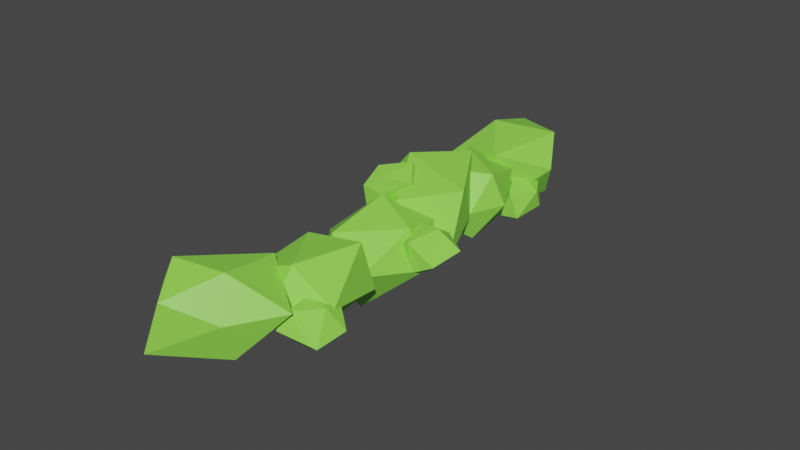 # Source: pum.blend  (saved by Blender 3.3.6; exported with 4.5.12 LTS)
import bpy
from mathutils import Matrix  # noqa: F401  (used for matrix-valued properties, if any)

bpy.ops.wm.read_factory_settings(use_empty=True)
scene = bpy.context.scene
scene.name = 'Scene'

# ---- collections
col_collection = bpy.data.collections.new('Collection'); scene.collection.children.link(col_collection)

# ---- materials (node trees are filled in below, after node groups)
mat_material_011 = bpy.data.materials.new('Material.011')
mat_material_011.use_transparent_shadow = False
mat_material_011.diffuse_color = (0.28, 0.8, 0.07847, 1.0)
mat_material_011.roughness = 0.5

# ---- material node trees
mat_material_011.use_nodes = True; mat_material_011.node_tree.nodes.clear()
_N = mat_material_011.node_tree.nodes; _L = mat_material_011.node_tree.links
n0 = _N.new('ShaderNodeBsdfPrincipled'); n0.name = 'Principled BSDF'; n0.location = (10, 300)
n0.distribution = 'GGX'
n0.subsurface_method = 'RANDOM_WALK_SKIN'
n0.inputs[0].default_value = (0.28, 0.8, 0.07847, 1.0)
n0.inputs[3].default_value = 1.45
n0.inputs[27].default_value = (0.0, 0.0, 0.0, 1.0)
n0.inputs[28].default_value = 1.0
n1 = _N.new('ShaderNodeOutputMaterial'); n1.name = 'Material Output'; n1.location = (300, 300)
n2 = _N.new('ShaderNodeNormalMap'); n2.name = 'Normal Map'; n2.location = (-300, -300)
n2.label = 'Normal/Map'
n2.inputs[0].default_value = 0.0
_L.new(n0.outputs[0], n1.inputs[0])
_L.new(n2.outputs[0], n0.inputs[5])
n1.is_active_output = True

# ---- world
world_world = bpy.data.worlds.new('World'); scene.world = world_world
world_world.use_nodes = True; world_world.node_tree.nodes.clear()
_N = world_world.node_tree.nodes; _L = world_world.node_tree.links
n0 = _N.new('ShaderNodeOutputWorld'); n0.name = 'World Output'; n0.location = (300, 300)
n1 = _N.new('ShaderNodeBackground'); n1.name = 'Background'; n1.location = (10, 300)
n1.inputs[0].default_value = (0.05088, 0.05088, 0.05088, 1.0)
_L.new(n1.outputs[0], n0.inputs[0])
n0.is_active_output = True
world_world.color = (0.05088, 0.05088, 0.05088)
world_world.use_sun_shadow = False
world_world.sun_shadow_jitter_overblur = 0.0

# ---- meshes
me_icosphere_023 = bpy.data.meshes.new('Icosphere.023')
me_icosphere_023.from_pydata([(0.0, 0.0, -1.0), (0.6767, -0.4539, -0.4484), (-0.2916, -0.5802, -0.4666), (-0.8944, 0.0, -0.4472), (-0.2764, 0.8506, -0.4472), (0.7236, 0.5257, -0.4472), (0.2025, -0.767, 0.4788), (-0.7236, -0.5257, 0.4472), (-0.7236, 0.5257, 0.4472), (0.377, 0.5777, 0.3831), (0.708, -0.02827, 0.335), (0.08633, -0.1942, 0.7088), (-0.6811, 0.4165, -0.9323), (0.46, -0.4162, -0.5707), (0.3343, 0.7847, -0.2755), (0.1833, 1.312, -1.158), (0.0126, 0.6523, -1.568), (0.1442, -0.1915, -1.491), (1.506, 0.5546, -0.7448), (1.44, 1.302, -1.016), (0.7723, 1.297, -1.873), (1.193, 0.3563, -2.125), (1.491, -0.06873, -1.217), (1.437, 1.106, -1.458), (0.669, 0.2757, -1.199), (1.28, 0.3372, -0.9656), (1.181, -0.2215, -1.132), (0.681, -0.3236, -0.9016), (0.5495, 0.02362, -0.7312), (0.7641, 0.5334, -0.7344), (1.415, -0.2371, -0.6894), (1.061, -0.3586, -0.6208), (0.6603, -0.5125, -0.4193), (0.7587, 0.04619, -0.2525), (1.305, 0.0987, -0.5047), (1.007, -0.4745, -0.2961), (-0.818, -0.01545, -0.2454), (-0.552, -0.6252, -0.3244), (-0.1648, -0.1799, -0.225), (-0.4813, 0.2729, -0.4161), (-0.8651, 0.1458, -0.5248), (-1.091, -0.3538, -0.476), (-0.1414, -0.3675, -0.6805), (-0.1047, 0.02131, -0.7591), (-0.5083, 0.3968, -0.9085), (-0.9844, -0.2706, -0.9414), (-0.508, -0.5044, -0.8067), (-0.3524, 0.09498, -1.056)], [], [(0, 1, 2), (1, 0, 5), (0, 2, 3), (0, 3, 4), (0, 4, 5), (1, 5, 10), (2, 1, 6), (3, 2, 7), (4, 3, 8), (5, 4, 9), (1, 10, 6), (2, 6, 7), (3, 7, 8), (4, 8, 9), (5, 9, 10), (6, 10, 11), (7, 6, 11), (8, 7, 11), (9, 8, 11), (10, 9, 11), (12, 13, 14), (13, 12, 17), (12, 14, 15), (12, 15, 16), (12, 16, 17), (13, 17, 22), (14, 13, 18), (15, 14, 19), (16, 15, 20), (17, 16, 21), (13, 22, 18), (14, 18, 19), (15, 19, 20), (16, 20, 21), (17, 21, 22), (18, 22, 23), (19, 18, 23), (20, 19, 23), (21, 20, 23), (22, 21, 23), (24, 25, 26), (25, 24, 29), (24, 26, 27), (24, 27, 28), (24, 28, 29), (25, 29, 34), (26, 25, 30), (27, 26, 31), (28, 27, 32), (29, 28, 33), (25, 34, 30), (26, 30, 31), (27, 31, 32), (28, 32, 33), (29, 33, 34), (30, 34, 35), (31, 30, 35), (32, 31, 35), (33, 32, 35), (34, 33, 35), (36, 37, 38), (37, 36, 41), (36, 38, 39), (36, 39, 40), (36, 40, 41), (37, 41, 46), (38, 37, 42), (39, 38, 43), (40, 39, 44), (41, 40, 45), (37, 46, 42), (38, 42, 43), (39, 43, 44), (40, 44, 45), (41, 45, 46), (42, 46, 47), (43, 42, 47), (44, 43, 47), (45, 44, 47), (46, 45, 47)])
me_icosphere_023.polygons.foreach_set('use_smooth', [True] * 80)
_k = set([(0, 1), (0, 2), (0, 3), (0, 4), (0, 5), (1, 2), (1, 5), (1, 6), (1, 10), (2, 3), (2, 6), (2, 7), (3, 4), (3, 7), (3, 8), (4, 5), (4, 8), (4, 9), (5, 9), (5, 10), (6, 7), (6, 10), (6, 11), (7, 8), (7, 11), (8, 9), (8, 11), (9, 10), (9, 11), (10, 11), (12, 13), (12, 14), (12, 15), (12, 16), (12, 17), (13, 14), (13, 17), (13, 18), (13, 22), (14, 15), (14, 18), (14, 19), (15, 16), (15, 19), (15, 20), (16, 17), (16, 20), (16, 21), (17, 21), (17, 22), (18, 19), (18, 22), (18, 23), (19, 20), (19, 23), (20, 21), (20, 23), (21, 22), (21, 23), (22, 23), (24, 25), (24, 26), (24, 27), (24, 28), (24, 29), (25, 26), (25, 29), (25, 30), (25, 34), (26, 27), (26, 30), (26, 31), (27, 28), (27, 31), (27, 32), (28, 29), (28, 32), (28, 33), (29, 33), (29, 34), (30, 31), (30, 34), (30, 35), (31, 32), (31, 35), (32, 33), (32, 35), (33, 34), (33, 35), (34, 35), (36, 37), (36, 38), (36, 39), (36, 40), (36, 41), (37, 38), (37, 41), (37, 42), (37, 46), (38, 39), (38, 42), (38, 43), (39, 40), (39, 43), (39, 44), (40, 41), (40, 44), (40, 45), (41, 45), (41, 46), (42, 43), (42, 46), (42, 47), (43, 44), (43, 47), (44, 45), (44, 47), (45, 46), (45, 47), (46, 47)])
me_icosphere_023.attributes.new('sharp_edge', 'BOOLEAN', 'EDGE').data.foreach_set('value', [ (min(e.vertices), max(e.vertices)) in _k for e in me_icosphere_023.edges])
_uv = me_icosphere_023.uv_layers.new(name='UVMap')
_uv.uv.foreach_set('vector', [0.1818, 0.0, 0.2727, 0.1575, 0.09091, 0.1575, 0.2727, 0.1575, 0.3636, 0.0, 0.4545, 0.1575, 0.9091, 0.0, 1.0, 0.1575, 0.8182, 0.1575, 0.7273, 0.0, 0.8182, 0.1575, 0.6364, 0.1575, 0.5455, 0.0, 0.6364, 0.1575, 0.4545, 0.1575, 0.2727, 0.1575, 0.4545, 0.1575, 0.3636, 0.3149, 0.09091, 0.1575, 0.2727, 0.1575, 0.1818, 0.3149, 0.8182, 0.1575, 1.0, 0.1575, 0.9091, 0.3149, 0.6364, 0.1575, 0.8182, 0.1575, 0.7273, 0.3149, 0.4545, 0.1575, 0.6364, 0.1575, 0.5455, 0.3149, 0.2727, 0.1575, 0.3636, 0.3149, 0.1818, 0.3149, 0.09091, 0.1575, 0.1818, 0.3149, 0.0, 0.3149, 0.8182, 0.1575, 0.9091, 0.3149, 0.7273, 0.3149, 0.6364, 0.1575, 0.7273, 0.3149, 0.5455, 0.3149, 0.4545, 0.1575, 0.5455, 0.3149, 0.3636, 0.3149, 0.1818, 0.3149, 0.3636, 0.3149, 0.2727, 0.4724, 0.0, 0.3149, 0.1818, 0.3149, 0.09091, 0.4724, 0.7273, 0.3149, 0.9091, 0.3149, 0.8182, 0.4724, 0.5455, 0.3149, 0.7273, 0.3149, 0.6364, 0.4724, 0.3636, 0.3149, 0.5455, 0.3149, 0.4545, 0.4724, 0.1818, 0.0, 0.2727, 0.1575, 0.09091, 0.1575, 0.2727, 0.1575, 0.3636, 0.0, 0.4545, 0.1575, 0.9091, 0.0, 1.0, 0.1575, 0.8182, 0.1575, 0.7273, 0.0, 0.8182, 0.1575, 0.6364, 0.1575, 0.5455, 0.0, 0.6364, 0.1575, 0.4545, 0.1575, 0.2727, 0.1575, 0.4545, 0.1575, 0.3636, 0.3149, 0.09091, 0.1575, 0.2727, 0.1575, 0.1818, 0.3149, 0.8182, 0.1575, 1.0, 0.1575, 0.9091, 0.3149, 0.6364, 0.1575, 0.8182, 0.1575, 0.7273, 0.3149, 0.4545, 0.1575, 0.6364, 0.1575, 0.5455, 0.3149, 0.2727, 0.1575, 0.3636, 0.3149, 0.1818, 0.3149, 0.09091, 0.1575, 0.1818, 0.3149, 0.0, 0.3149, 0.8182, 0.1575, 0.9091, 0.3149, 0.7273, 0.3149, 0.6364, 0.1575, 0.7273, 0.3149, 0.5455, 0.3149, 0.4545, 0.1575, 0.5455, 0.3149, 0.3636, 0.3149, 0.1818, 0.3149, 0.3636, 0.3149, 0.2727, 0.4724, 0.0, 0.3149, 0.1818, 0.3149, 0.09091, 0.4724, 0.7273, 0.3149, 0.9091, 0.3149, 0.8182, 0.4724, 0.5455, 0.3149, 0.7273, 0.3149, 0.6364, 0.4724, 0.3636, 0.3149, 0.5455, 0.3149, 0.4545, 0.4724, 0.1818, 0.0, 0.2727, 0.1575, 0.09091, 0.1575, 0.2727, 0.1575, 0.3636, 0.0, 0.4545, 0.1575, 0.9091, 0.0, 1.0, 0.1575, 0.8182, 0.1575, 0.7273, 0.0, 0.8182, 0.1575, 0.6364, 0.1575, 0.5455, 0.0, 0.6364, 0.1575, 0.4545, 0.1575, 0.2727, 0.1575, 0.4545, 0.1575, 0.3636, 0.3149, 0.09091, 0.1575, 0.2727, 0.1575, 0.1818, 0.3149, 0.8182, 0.1575, 1.0, 0.1575, 0.9091, 0.3149, 0.6364, 0.1575, 0.8182, 0.1575, 0.7273, 0.3149, 0.4545, 0.1575, 0.6364, 0.1575, 0.5455, 0.3149, 0.2727, 0.1575, 0.3636, 0.3149, 0.1818, 0.3149, 0.09091, 0.1575, 0.1818, 0.3149, 0.0, 0.3149, 0.8182, 0.1575, 0.9091, 0.3149, 0.7273, 0.3149, 0.6364, 0.1575, 0.7273, 0.3149, 0.5455, 0.3149, 0.4545, 0.1575, 0.5455, 0.3149, 0.3636, 0.3149, 0.1818, 0.3149, 0.3636, 0.3149, 0.2727, 0.4724, 0.0, 0.3149, 0.1818, 0.3149, 0.09091, 0.4724, 0.7273, 0.3149, 0.9091, 0.3149, 0.8182, 0.4724, 0.5455, 0.3149, 0.7273, 0.3149, 0.6364, 0.4724, 0.3636, 0.3149, 0.5455, 0.3149, 0.4545, 0.4724, 0.1818, 0.0, 0.2727, 0.1575, 0.09091, 0.1575, 0.2727, 0.1575, 0.3636, 0.0, 0.4545, 0.1575, 0.9091, 0.0, 1.0, 0.1575, 0.8182, 0.1575, 0.7273, 0.0, 0.8182, 0.1575, 0.6364, 0.1575, 0.5455, 0.0, 0.6364, 0.1575, 0.4545, 0.1575, 0.2727, 0.1575, 0.4545, 0.1575, 0.3636, 0.3149, 0.09091, 0.1575, 0.2727, 0.1575, 0.1818, 0.3149, 0.8182, 0.1575, 1.0, 0.1575, 0.9091, 0.3149, 0.6364, 0.1575, 0.8182, 0.1575, 0.7273, 0.3149, 0.4545, 0.1575, 0.6364, 0.1575, 0.5455, 0.3149, 0.2727, 0.1575, 0.3636, 0.3149, 0.1818, 0.3149, 0.09091, 0.1575, 0.1818, 0.3149, 0.0, 0.3149, 0.8182, 0.1575, 0.9091, 0.3149, 0.7273, 0.3149, 0.6364, 0.1575, 0.7273, 0.3149, 0.5455, 0.3149, 0.4545, 0.1575, 0.5455, 0.3149, 0.3636, 0.3149, 0.1818, 0.3149, 0.3636, 0.3149, 0.2727, 0.4724, 0.0, 0.3149, 0.1818, 0.3149, 0.09091, 0.4724, 0.7273, 0.3149, 0.9091, 0.3149, 0.8182, 0.4724, 0.5455, 0.3149, 0.7273, 0.3149, 0.6364, 0.4724, 0.3636, 0.3149, 0.5455, 0.3149, 0.4545, 0.4724])
me_icosphere_023.materials.append(mat_material_011)
me_icosphere_023.update()
me_icosphere_023.normals_split_custom_set([tuple(v) for v in zip(*[iter([0.1047, -0.7011, -0.7053, 0.1047, -0.7011, -0.7053, 0.1047, -0.7011, -0.7053, 0.6199, -0.02875, -0.7841, 0.6199, -0.02875, -0.7841, 0.6199, -0.02875, -0.7841, -0.4669, -0.4598, -0.7554, -0.4669, -0.4598, -0.7554, -0.4669, -0.4598, -0.7554, -0.4911, 0.3568, -0.7947, -0.4911, 0.3568, -0.7947, -0.4911, 0.3568, -0.7947, 0.1876, 0.5774, -0.7947, 0.1876, 0.5774, -0.7947, 0.1876, 0.5774, -0.7947, 0.9988, -0.04781, -0.01396, 0.9988, -0.04781, -0.01396, 0.9988, -0.04781, -0.01396, 0.1298, -0.9577, -0.257, 0.1298, -0.9577, -0.257, 0.1298, -0.9577, -0.257, -0.6711, -0.688, -0.2762, -0.6711, -0.688, -0.2762, -0.6711, -0.688, -0.2762, -0.7946, 0.5774, -0.1876, -0.7946, 0.5774, -0.1876, -0.7946, 0.5774, -0.1876, 0.3083, 0.9488, 0.06925, 0.3083, 0.9488, 0.06925, 0.3083, 0.9488, 0.06925, 0.8215, -0.5142, 0.2465, 0.8215, -0.5142, 0.2465, 0.8215, -0.5142, 0.2465, -0.2497, -0.9664, -0.06041, -0.2497, -0.9664, -0.06041, -0.2497, -0.9664, -0.06041, -0.9822, 0.0, 0.1876, -0.9822, 0.0, 0.1876, -0.9822, 0.0, 0.1876, -0.02538, 0.9436, 0.3301, -0.02538, 0.9436, 0.3301, -0.02538, 0.9436, 0.3301, 0.8409, 0.4336, 0.3239, 0.8409, 0.4336, 0.3239, 0.8409, 0.4336, 0.3239, 0.5447, -0.215, 0.8106, 0.5447, -0.215, 0.8106, 0.5447, -0.215, 0.8106, -0.1333, -0.3924, 0.9101, -0.1333, -0.3924, 0.9101, -0.1333, -0.3924, 0.9101, -0.3073, 0.0, 0.9516, -0.3073, 0.0, 0.9516, -0.3073, 0.0, 0.9516, 0.03607, 0.3769, 0.9256, 0.03607, 0.3769, 0.9256, 0.03607, 0.3769, 0.9256, 0.4689, 0.1876, 0.8631, 0.4689, 0.1876, 0.8631, 0.4689, 0.1876, 0.8631, -0.4574, -0.2572, 0.8512, -0.4574, -0.2572, 0.8512, -0.4574, -0.2572, 0.8512, -0.5906, -0.8069, 0.005607, -0.5906, -0.8069, 0.005607, -0.5906, -0.8069, 0.005607, -0.5603, 0.6654, 0.4932, -0.5603, 0.6654, 0.4932, -0.5603, 0.6654, 0.4932, -0.6689, 0.5095, -0.5413, -0.6689, 0.5095, -0.5413, -0.6689, 0.5095, -0.5413, -0.6342, -0.1677, -0.7548, -0.6342, -0.1677, -0.7548, -0.6342, -0.1677, -0.7548, 0.1435, -0.9489, -0.2811, 0.1435, -0.9489, -0.2811, 0.1435, -0.9489, -0.2811, 0.3321, -0.1923, 0.9235, 0.3321, -0.1923, 0.9235, 0.3321, -0.1923, 0.9235, -0.05236, 0.8535, 0.5185, -0.05236, 0.8535, 0.5185, -0.05236, 0.8535, 0.5185, -0.6573, 0.5131, -0.552, -0.6573, 0.5131, -0.552, -0.6573, 0.5131, -0.552, -0.4531, -0.1507, -0.8786, -0.4531, -0.1507, -0.8786, -0.4531, -0.1507, -0.8786, 0.5744, -0.5033, 0.6456, 0.5744, -0.5033, 0.6456, 0.5744, -0.5033, 0.6456, 0.4065, 0.343, 0.8468, 0.4065, 0.343, 0.8468, 0.4065, 0.343, 0.8468, 0.008748, 0.9999, -0.01285, 0.008748, 0.9999, -0.01285, 0.008748, 0.9999, -0.01285, -0.4145, 0.05871, -0.9082, -0.4145, 0.05871, -0.9082, -0.4145, 0.05871, -0.9082, 0.1732, -0.8689, -0.4637, 0.1732, -0.8689, -0.4637, 0.1732, -0.8689, -0.4637, 0.9969, 0.03125, -0.07276, 0.9969, 0.03125, -0.07276, 0.9969, 0.03125, -0.07276, 0.9965, 0.074, -0.03968, 0.9965, 0.074, -0.03968, 0.9965, 0.074, -0.03968, 0.4592, 0.8108, -0.3629, 0.4592, 0.8108, -0.3629, 0.4592, 0.8108, -0.3629, 0.5627, 0.4396, -0.7001, 0.5627, 0.4396, -0.7001, 0.5627, 0.4396, -0.7001, 0.9466, -0.02208, -0.3215, 0.9466, -0.02208, -0.3215, 0.9466, -0.02208, -0.3215, 0.3293, 0.2163, -0.9191, 0.3293, 0.2163, -0.9191, 0.3293, 0.2163, -0.9191, 0.1038, 0.8606, -0.4986, 0.1038, 0.8606, -0.4986, 0.1038, 0.8606, -0.4986, -0.305, -0.4281, -0.8507, -0.305, -0.4281, -0.8507, -0.305, -0.4281, -0.8507, -0.9237, -0.185, -0.3356, -0.9237, -0.185, -0.3356, -0.9237, -0.185, -0.3356, -0.9214, 0.3877, -0.02635, -0.9214, 0.3877, -0.02635, -0.9214, 0.3877, -0.02635, 0.4738, 0.7923, 0.3844, 0.4738, 0.7923, 0.3844, 0.4738, 0.7923, 0.3844, 0.8841, -0.01641, -0.467, 0.8841, -0.01641, -0.467, 0.8841, -0.01641, -0.467, 0.08727, -0.9671, -0.2388, 0.08727, -0.9671, -0.2388, 0.08727, -0.9671, -0.2388, -0.9467, -0.2839, -0.1519, -0.9467, -0.2839, -0.1519, -0.9467, -0.2839, -0.1519, -0.8596, 0.364, 0.3584, -0.8596, 0.364, 0.3584, -0.8596, 0.364, 0.3584, 0.9597, 0.2674, 0.08639, 0.9597, 0.2674, 0.08639, 0.9597, 0.2674, 0.08639, 0.287, -0.94, -0.1846, 0.287, -0.94, -0.1846, 0.287, -0.94, -0.1846, 0.1757, -0.9192, -0.3525, 0.1757, -0.9192, -0.3525, 0.1757, -0.9192, -0.3525, -0.9163, 0.04254, 0.3983, -0.9163, 0.04254, 0.3983, -0.9163, 0.04254, 0.3983, 0.2531, 0.6789, 0.6892, 0.2531, 0.6789, 0.6892, 0.2531, 0.6789, 0.6892, 0.7272, -0.1319, 0.6736, 0.7272, -0.1319, 0.6736, 0.7272, -0.1319, 0.6736, 0.2611, -0.9219, -0.2861, 0.2611, -0.9219, -0.2861, 0.2611, -0.9219, -0.2861, 0.2077, -0.9316, -0.2983, 0.2077, -0.9316, -0.2983, 0.2077, -0.9316, -0.2983, -0.3041, -0.2228, 0.9262, -0.3041, -0.2228, 0.9262, -0.3041, -0.2228, 0.9262, 0.407, 0.1186, 0.9057, 0.407, 0.1186, 0.9057, 0.407, 0.1186, 0.9057, -0.07067, -0.1585, 0.9848, -0.07067, -0.1585, 0.9848, -0.07067, -0.1585, 0.9848, -0.389, -0.2833, 0.8766, -0.389, -0.2833, 0.8766, -0.389, -0.2833, 0.8766, 0.0816, 0.4354, 0.8966, 0.0816, 0.4354, 0.8966, 0.0816, 0.4354, 0.8966, -0.3972, 0.7643, 0.508, -0.3972, 0.7643, 0.508, -0.3972, 0.7643, 0.508, -0.8291, 0.4122, 0.3777, -0.8291, 0.4122, 0.3777, -0.8291, 0.4122, 0.3777, -0.3758, -0.8903, -0.2572, -0.3758, -0.8903, -0.2572, -0.3758, -0.8903, -0.2572, 0.6828, -0.6626, 0.3079, 0.6828, -0.6626, 0.3079, 0.6828, -0.6626, 0.3079, 0.7093, 0.6296, 0.317, 0.7093, 0.6296, 0.317, 0.7093, 0.6296, 0.317, -0.3669, 0.8972, 0.2458, -0.3669, 0.8972, 0.2458, -0.3669, 0.8972, 0.2458, -0.9074, 0.3972, -0.1373, -0.9074, 0.3972, -0.1373, -0.9074, 0.3972, -0.1373, 0.3998, -0.8971, -0.1881, 0.3998, -0.8971, -0.1881, 0.3998, -0.8971, -0.1881, 0.9936, -0.07713, 0.08276, 0.9936, -0.07713, 0.08276, 0.9936, -0.07713, 0.08276, 0.6419, 0.7512, 0.1537, 0.6419, 0.7512, 0.1537, 0.6419, 0.7512, 0.1537, -0.7576, 0.5571, -0.34, -0.7576, 0.5571, -0.34, -0.7576, 0.5571, -0.34, -0.3704, -0.896, -0.2451, -0.3704, -0.896, -0.2451, -0.3704, -0.896, -0.2451, 0.4348, -0.4399, -0.7857, 0.4348, -0.4399, -0.7857, 0.4348, -0.4399, -0.7857, 0.7271, -0.2014, -0.6563, 0.7271, -0.2014, -0.6563, 0.7271, -0.2014, -0.6563, 0.694, 0.5722, -0.4369, 0.694, 0.5722, -0.4369, 0.694, 0.5722, -0.4369, -0.3238, 0.2755, -0.9051, -0.3238, 0.2755, -0.9051, -0.3238, 0.2755, -0.9051, 0.0637, -0.3976, -0.9154, 0.0637, -0.3976, -0.9154, 0.0637, -0.3976, -0.9154])] * 3)])
me_icosphere_024 = bpy.data.meshes.new('Icosphere.024')
me_icosphere_024.from_pydata([(0.0, 0.0, -1.0), (0.6767, -0.4539, -0.4484), (-0.2916, -0.5802, -0.4666), (-0.8944, 0.0, -0.4472), (-0.2764, 0.8506, -0.4472), (0.7236, 0.5257, -0.4472), (0.2025, -0.767, 0.4788), (-0.7236, -0.5257, 0.4472), (-0.7236, 0.5257, 0.4472), (0.377, 0.5777, 0.3831), (0.708, -0.02827, 0.335), (0.08633, -0.1942, 0.7088), (-0.6811, 0.4165, -0.9323), (0.46, -0.4162, -0.5707), (0.3343, 0.7847, -0.2755), (0.1833, 1.312, -1.158), (0.0126, 0.6523, -1.568), (0.1442, -0.1915, -1.491), (1.144, 0.8129, -0.858), (1.156, 1.532, -1.263), (0.7723, 1.297, -1.873), (1.193, 0.3563, -2.125), (1.491, -0.06873, -1.217), (1.022, 1.394, -1.541), (0.669, 0.2757, -1.199), (1.28, 0.3372, -0.9656), (1.181, -0.2215, -1.132), (0.681, -0.3236, -0.9016), (0.5495, 0.02362, -0.7312), (0.7641, 0.5334, -0.7344), (1.415, -0.2371, -0.6894), (1.061, -0.3586, -0.6208), (0.6603, -0.5125, -0.4193), (0.7587, 0.04619, -0.2525), (1.305, 0.0987, -0.5047), (1.007, -0.4745, -0.2961), (-0.818, -0.01545, -0.2454), (-0.552, -0.6252, -0.3244), (-0.1648, -0.1799, -0.225), (-0.4813, 0.2729, -0.4161), (-0.8651, 0.1458, -0.5248), (-1.091, -0.3538, -0.476), (-0.1414, -0.3675, -0.6805), (-0.1047, 0.02131, -0.7591), (-0.5083, 0.3968, -0.9085), (-0.9844, -0.2706, -0.9414), (-0.508, -0.5044, -0.8067), (-0.3524, 0.09498, -1.056)], [], [(0, 1, 2), (1, 0, 5), (0, 2, 3), (0, 3, 4), (0, 4, 5), (1, 5, 10), (2, 1, 6), (3, 2, 7), (4, 3, 8), (5, 4, 9), (1, 10, 6), (2, 6, 7), (3, 7, 8), (4, 8, 9), (5, 9, 10), (6, 10, 11), (7, 6, 11), (8, 7, 11), (9, 8, 11), (10, 9, 11), (12, 13, 14), (13, 12, 17), (12, 14, 15), (12, 15, 16), (12, 16, 17), (13, 17, 22), (14, 13, 18), (15, 14, 19), (16, 15, 20), (17, 16, 21), (13, 22, 18), (14, 18, 19), (15, 19, 20), (16, 20, 21), (17, 21, 22), (18, 22, 23), (19, 18, 23), (20, 19, 23), (21, 20, 23), (22, 21, 23), (24, 25, 26), (25, 24, 29), (24, 26, 27), (24, 27, 28), (24, 28, 29), (25, 29, 34), (26, 25, 30), (27, 26, 31), (28, 27, 32), (29, 28, 33), (25, 34, 30), (26, 30, 31), (27, 31, 32), (28, 32, 33), (29, 33, 34), (30, 34, 35), (31, 30, 35), (32, 31, 35), (33, 32, 35), (34, 33, 35), (36, 37, 38), (37, 36, 41), (36, 38, 39), (36, 39, 40), (36, 40, 41), (37, 41, 46), (38, 37, 42), (39, 38, 43), (40, 39, 44), (41, 40, 45), (37, 46, 42), (38, 42, 43), (39, 43, 44), (40, 44, 45), (41, 45, 46), (42, 46, 47), (43, 42, 47), (44, 43, 47), (45, 44, 47), (46, 45, 47)])
me_icosphere_024.polygons.foreach_set('use_smooth', [True] * 80)
_k = set([(0, 1), (0, 2), (0, 3), (0, 4), (0, 5), (1, 2), (1, 5), (1, 6), (1, 10), (2, 3), (2, 6), (2, 7), (3, 4), (3, 7), (3, 8), (4, 5), (4, 8), (4, 9), (5, 9), (5, 10), (6, 7), (6, 10), (6, 11), (7, 8), (7, 11), (8, 9), (8, 11), (9, 10), (9, 11), (10, 11), (12, 13), (12, 14), (12, 15), (12, 16), (12, 17), (13, 14), (13, 17), (13, 18), (13, 22), (14, 15), (14, 18), (14, 19), (15, 16), (15, 19), (15, 20), (16, 17), (16, 20), (16, 21), (17, 21), (17, 22), (18, 19), (18, 22), (18, 23), (19, 20), (19, 23), (20, 21), (20, 23), (21, 22), (21, 23), (22, 23), (24, 25), (24, 26), (24, 27), (24, 28), (24, 29), (25, 26), (25, 29), (25, 30), (25, 34), (26, 27), (26, 30), (26, 31), (27, 28), (27, 31), (27, 32), (28, 29), (28, 32), (28, 33), (29, 33), (29, 34), (30, 31), (30, 34), (30, 35), (31, 32), (31, 35), (32, 33), (32, 35), (33, 34), (33, 35), (34, 35), (36, 37), (36, 38), (36, 39), (36, 40), (36, 41), (37, 38), (37, 41), (37, 42), (37, 46), (38, 39), (38, 42), (38, 43), (39, 40), (39, 43), (39, 44), (40, 41), (40, 44), (40, 45), (41, 45), (41, 46), (42, 43), (42, 46), (42, 47), (43, 44), (43, 47), (44, 45), (44, 47), (45, 46), (45, 47), (46, 47)])
me_icosphere_024.attributes.new('sharp_edge', 'BOOLEAN', 'EDGE').data.foreach_set('value', [ (min(e.vertices), max(e.vertices)) in _k for e in me_icosphere_024.edges])
_uv = me_icosphere_024.uv_layers.new(name='UVMap')
_uv.uv.foreach_set('vector', [0.1818, 0.0, 0.2727, 0.1575, 0.09091, 0.1575, 0.2727, 0.1575, 0.3636, 0.0, 0.4545, 0.1575, 0.9091, 0.0, 1.0, 0.1575, 0.8182, 0.1575, 0.7273, 0.0, 0.8182, 0.1575, 0.6364, 0.1575, 0.5455, 0.0, 0.6364, 0.1575, 0.4545, 0.1575, 0.2727, 0.1575, 0.4545, 0.1575, 0.3636, 0.3149, 0.09091, 0.1575, 0.2727, 0.1575, 0.1818, 0.3149, 0.8182, 0.1575, 1.0, 0.1575, 0.9091, 0.3149, 0.6364, 0.1575, 0.8182, 0.1575, 0.7273, 0.3149, 0.4545, 0.1575, 0.6364, 0.1575, 0.5455, 0.3149, 0.2727, 0.1575, 0.3636, 0.3149, 0.1818, 0.3149, 0.09091, 0.1575, 0.1818, 0.3149, 0.0, 0.3149, 0.8182, 0.1575, 0.9091, 0.3149, 0.7273, 0.3149, 0.6364, 0.1575, 0.7273, 0.3149, 0.5455, 0.3149, 0.4545, 0.1575, 0.5455, 0.3149, 0.3636, 0.3149, 0.1818, 0.3149, 0.3636, 0.3149, 0.2727, 0.4724, 0.0, 0.3149, 0.1818, 0.3149, 0.09091, 0.4724, 0.7273, 0.3149, 0.9091, 0.3149, 0.8182, 0.4724, 0.5455, 0.3149, 0.7273, 0.3149, 0.6364, 0.4724, 0.3636, 0.3149, 0.5455, 0.3149, 0.4545, 0.4724, 0.1818, 0.0, 0.2727, 0.1575, 0.09091, 0.1575, 0.2727, 0.1575, 0.3636, 0.0, 0.4545, 0.1575, 0.9091, 0.0, 1.0, 0.1575, 0.8182, 0.1575, 0.7273, 0.0, 0.8182, 0.1575, 0.6364, 0.1575, 0.5455, 0.0, 0.6364, 0.1575, 0.4545, 0.1575, 0.2727, 0.1575, 0.4545, 0.1575, 0.3636, 0.3149, 0.09091, 0.1575, 0.2727, 0.1575, 0.1818, 0.3149, 0.8182, 0.1575, 1.0, 0.1575, 0.9091, 0.3149, 0.6364, 0.1575, 0.8182, 0.1575, 0.7273, 0.3149, 0.4545, 0.1575, 0.6364, 0.1575, 0.5455, 0.3149, 0.2727, 0.1575, 0.3636, 0.3149, 0.1818, 0.3149, 0.09091, 0.1575, 0.1818, 0.3149, 0.0, 0.3149, 0.8182, 0.1575, 0.9091, 0.3149, 0.7273, 0.3149, 0.6364, 0.1575, 0.7273, 0.3149, 0.5455, 0.3149, 0.4545, 0.1575, 0.5455, 0.3149, 0.3636, 0.3149, 0.1818, 0.3149, 0.3636, 0.3149, 0.2727, 0.4724, 0.0, 0.3149, 0.1818, 0.3149, 0.09091, 0.4724, 0.7273, 0.3149, 0.9091, 0.3149, 0.8182, 0.4724, 0.5455, 0.3149, 0.7273, 0.3149, 0.6364, 0.4724, 0.3636, 0.3149, 0.5455, 0.3149, 0.4545, 0.4724, 0.1818, 0.0, 0.2727, 0.1575, 0.09091, 0.1575, 0.2727, 0.1575, 0.3636, 0.0, 0.4545, 0.1575, 0.9091, 0.0, 1.0, 0.1575, 0.8182, 0.1575, 0.7273, 0.0, 0.8182, 0.1575, 0.6364, 0.1575, 0.5455, 0.0, 0.6364, 0.1575, 0.4545, 0.1575, 0.2727, 0.1575, 0.4545, 0.1575, 0.3636, 0.3149, 0.09091, 0.1575, 0.2727, 0.1575, 0.1818, 0.3149, 0.8182, 0.1575, 1.0, 0.1575, 0.9091, 0.3149, 0.6364, 0.1575, 0.8182, 0.1575, 0.7273, 0.3149, 0.4545, 0.1575, 0.6364, 0.1575, 0.5455, 0.3149, 0.2727, 0.1575, 0.3636, 0.3149, 0.1818, 0.3149, 0.09091, 0.1575, 0.1818, 0.3149, 0.0, 0.3149, 0.8182, 0.1575, 0.9091, 0.3149, 0.7273, 0.3149, 0.6364, 0.1575, 0.7273, 0.3149, 0.5455, 0.3149, 0.4545, 0.1575, 0.5455, 0.3149, 0.3636, 0.3149, 0.1818, 0.3149, 0.3636, 0.3149, 0.2727, 0.4724, 0.0, 0.3149, 0.1818, 0.3149, 0.09091, 0.4724, 0.7273, 0.3149, 0.9091, 0.3149, 0.8182, 0.4724, 0.5455, 0.3149, 0.7273, 0.3149, 0.6364, 0.4724, 0.3636, 0.3149, 0.5455, 0.3149, 0.4545, 0.4724, 0.1818, 0.0, 0.2727, 0.1575, 0.09091, 0.1575, 0.2727, 0.1575, 0.3636, 0.0, 0.4545, 0.1575, 0.9091, 0.0, 1.0, 0.1575, 0.8182, 0.1575, 0.7273, 0.0, 0.8182, 0.1575, 0.6364, 0.1575, 0.5455, 0.0, 0.6364, 0.1575, 0.4545, 0.1575, 0.2727, 0.1575, 0.4545, 0.1575, 0.3636, 0.3149, 0.09091, 0.1575, 0.2727, 0.1575, 0.1818, 0.3149, 0.8182, 0.1575, 1.0, 0.1575, 0.9091, 0.3149, 0.6364, 0.1575, 0.8182, 0.1575, 0.7273, 0.3149, 0.4545, 0.1575, 0.6364, 0.1575, 0.5455, 0.3149, 0.2727, 0.1575, 0.3636, 0.3149, 0.1818, 0.3149, 0.09091, 0.1575, 0.1818, 0.3149, 0.0, 0.3149, 0.8182, 0.1575, 0.9091, 0.3149, 0.7273, 0.3149, 0.6364, 0.1575, 0.7273, 0.3149, 0.5455, 0.3149, 0.4545, 0.1575, 0.5455, 0.3149, 0.3636, 0.3149, 0.1818, 0.3149, 0.3636, 0.3149, 0.2727, 0.4724, 0.0, 0.3149, 0.1818, 0.3149, 0.09091, 0.4724, 0.7273, 0.3149, 0.9091, 0.3149, 0.8182, 0.4724, 0.5455, 0.3149, 0.7273, 0.3149, 0.6364, 0.4724, 0.3636, 0.3149, 0.5455, 0.3149, 0.4545, 0.4724])
me_icosphere_024.materials.append(mat_material_011)
me_icosphere_024.update()
me_icosphere_024.normals_split_custom_set([tuple(v) for v in zip(*[iter([0.1047, -0.7011, -0.7053, 0.1047, -0.7011, -0.7053, 0.1047, -0.7011, -0.7053, 0.6199, -0.02875, -0.7841, 0.6199, -0.02875, -0.7841, 0.6199, -0.02875, -0.7841, -0.4669, -0.4598, -0.7554, -0.4669, -0.4598, -0.7554, -0.4669, -0.4598, -0.7554, -0.4911, 0.3568, -0.7947, -0.4911, 0.3568, -0.7947, -0.4911, 0.3568, -0.7947, 0.1876, 0.5774, -0.7947, 0.1876, 0.5774, -0.7947, 0.1876, 0.5774, -0.7947, 0.9988, -0.04781, -0.01396, 0.9988, -0.04781, -0.01396, 0.9988, -0.04781, -0.01396, 0.1298, -0.9577, -0.257, 0.1298, -0.9577, -0.257, 0.1298, -0.9577, -0.257, -0.6711, -0.688, -0.2762, -0.6711, -0.688, -0.2762, -0.6711, -0.688, -0.2762, -0.7946, 0.5774, -0.1876, -0.7946, 0.5774, -0.1876, -0.7946, 0.5774, -0.1876, 0.3083, 0.9488, 0.06925, 0.3083, 0.9488, 0.06925, 0.3083, 0.9488, 0.06925, 0.8215, -0.5142, 0.2465, 0.8215, -0.5142, 0.2465, 0.8215, -0.5142, 0.2465, -0.2497, -0.9664, -0.06041, -0.2497, -0.9664, -0.06041, -0.2497, -0.9664, -0.06041, -0.9822, 0.0, 0.1876, -0.9822, 0.0, 0.1876, -0.9822, 0.0, 0.1876, -0.02538, 0.9436, 0.3301, -0.02538, 0.9436, 0.3301, -0.02538, 0.9436, 0.3301, 0.8409, 0.4336, 0.3239, 0.8409, 0.4336, 0.3239, 0.8409, 0.4336, 0.3239, 0.5447, -0.215, 0.8106, 0.5447, -0.215, 0.8106, 0.5447, -0.215, 0.8106, -0.1333, -0.3924, 0.9101, -0.1333, -0.3924, 0.9101, -0.1333, -0.3924, 0.9101, -0.3073, 0.0, 0.9516, -0.3073, 0.0, 0.9516, -0.3073, 0.0, 0.9516, 0.03607, 0.3769, 0.9256, 0.03607, 0.3769, 0.9256, 0.03607, 0.3769, 0.9256, 0.4689, 0.1876, 0.8631, 0.4689, 0.1876, 0.8631, 0.4689, 0.1876, 0.8631, -0.4574, -0.2572, 0.8512, -0.4574, -0.2572, 0.8512, -0.4574, -0.2572, 0.8512, -0.5906, -0.8069, 0.005607, -0.5906, -0.8069, 0.005607, -0.5906, -0.8069, 0.005607, -0.5603, 0.6654, 0.4932, -0.5603, 0.6654, 0.4932, -0.5603, 0.6654, 0.4932, -0.6689, 0.5095, -0.5413, -0.6689, 0.5095, -0.5413, -0.6689, 0.5095, -0.5413, -0.6342, -0.1677, -0.7548, -0.6342, -0.1677, -0.7548, -0.6342, -0.1677, -0.7548, 0.1435, -0.9489, -0.2811, 0.1435, -0.9489, -0.2811, 0.1435, -0.9489, -0.2811, 0.5817, -0.1362, 0.8019, 0.5817, -0.1362, 0.8019, 0.5817, -0.1362, 0.8019, -0.1334, 0.8407, 0.5248, -0.1334, 0.8407, 0.5248, -0.1334, 0.8407, 0.5248, -0.6573, 0.5131, -0.552, -0.6573, 0.5131, -0.552, -0.6573, 0.5131, -0.552, -0.4531, -0.1507, -0.8786, -0.4531, -0.1507, -0.8786, -0.4531, -0.1507, -0.8786, 0.5556, -0.1167, 0.8232, 0.5556, -0.1167, 0.8232, 0.5556, -0.1167, 0.8232, 0.5228, 0.4118, 0.7464, 0.5228, 0.4118, 0.7464, 0.5228, 0.4118, 0.7464, -0.2375, 0.9474, -0.2147, -0.2375, 0.9474, -0.2147, -0.2375, 0.9474, -0.2147, -0.4145, 0.05871, -0.9082, -0.4145, 0.05871, -0.9082, -0.4145, 0.05871, -0.9082, 0.1732, -0.8689, -0.4637, 0.1732, -0.8689, -0.4637, 0.1732, -0.8689, -0.4637, 0.9392, 0.3256, 0.1092, 0.9392, 0.3256, 0.1092, 0.9392, 0.3256, 0.1092, 0.9173, -0.2071, -0.3402, 0.9173, -0.2071, -0.3402, 0.9173, -0.2071, -0.3402, 0.4961, 0.6588, -0.5655, 0.4961, 0.6588, -0.5655, 0.4961, 0.6588, -0.5655, 0.6436, 0.4533, -0.6166, 0.6436, 0.4533, -0.6166, 0.6436, 0.4533, -0.6166, 0.9465, 0.2621, -0.1884, 0.9465, 0.2621, -0.1884, 0.9465, 0.2621, -0.1884, 0.3293, 0.2163, -0.9191, 0.3293, 0.2163, -0.9191, 0.3293, 0.2163, -0.9191, 0.1038, 0.8606, -0.4986, 0.1038, 0.8606, -0.4986, 0.1038, 0.8606, -0.4986, -0.305, -0.4281, -0.8507, -0.305, -0.4281, -0.8507, -0.305, -0.4281, -0.8507, -0.9237, -0.185, -0.3356, -0.9237, -0.185, -0.3356, -0.9237, -0.185, -0.3356, -0.9214, 0.3877, -0.02635, -0.9214, 0.3877, -0.02635, -0.9214, 0.3877, -0.02635, 0.4738, 0.7923, 0.3844, 0.4738, 0.7923, 0.3844, 0.4738, 0.7923, 0.3844, 0.8841, -0.01641, -0.467, 0.8841, -0.01641, -0.467, 0.8841, -0.01641, -0.467, 0.08727, -0.9671, -0.2388, 0.08727, -0.9671, -0.2388, 0.08727, -0.9671, -0.2388, -0.9467, -0.2839, -0.1519, -0.9467, -0.2839, -0.1519, -0.9467, -0.2839, -0.1519, -0.8596, 0.364, 0.3584, -0.8596, 0.364, 0.3584, -0.8596, 0.364, 0.3584, 0.9597, 0.2674, 0.08639, 0.9597, 0.2674, 0.08639, 0.9597, 0.2674, 0.08639, 0.287, -0.94, -0.1846, 0.287, -0.94, -0.1846, 0.287, -0.94, -0.1846, 0.1757, -0.9192, -0.3525, 0.1757, -0.9192, -0.3525, 0.1757, -0.9192, -0.3525, -0.9163, 0.04254, 0.3983, -0.9163, 0.04254, 0.3983, -0.9163, 0.04254, 0.3983, 0.2531, 0.6789, 0.6892, 0.2531, 0.6789, 0.6892, 0.2531, 0.6789, 0.6892, 0.7272, -0.1319, 0.6736, 0.7272, -0.1319, 0.6736, 0.7272, -0.1319, 0.6736, 0.2611, -0.9219, -0.2861, 0.2611, -0.9219, -0.2861, 0.2611, -0.9219, -0.2861, 0.2077, -0.9316, -0.2983, 0.2077, -0.9316, -0.2983, 0.2077, -0.9316, -0.2983, -0.3041, -0.2228, 0.9262, -0.3041, -0.2228, 0.9262, -0.3041, -0.2228, 0.9262, 0.407, 0.1186, 0.9057, 0.407, 0.1186, 0.9057, 0.407, 0.1186, 0.9057, -0.07067, -0.1585, 0.9848, -0.07067, -0.1585, 0.9848, -0.07067, -0.1585, 0.9848, -0.389, -0.2833, 0.8766, -0.389, -0.2833, 0.8766, -0.389, -0.2833, 0.8766, 0.0816, 0.4354, 0.8966, 0.0816, 0.4354, 0.8966, 0.0816, 0.4354, 0.8966, -0.3972, 0.7643, 0.508, -0.3972, 0.7643, 0.508, -0.3972, 0.7643, 0.508, -0.8291, 0.4122, 0.3777, -0.8291, 0.4122, 0.3777, -0.8291, 0.4122, 0.3777, -0.3758, -0.8903, -0.2572, -0.3758, -0.8903, -0.2572, -0.3758, -0.8903, -0.2572, 0.6828, -0.6626, 0.3079, 0.6828, -0.6626, 0.3079, 0.6828, -0.6626, 0.3079, 0.7093, 0.6296, 0.317, 0.7093, 0.6296, 0.317, 0.7093, 0.6296, 0.317, -0.3669, 0.8972, 0.2458, -0.3669, 0.8972, 0.2458, -0.3669, 0.8972, 0.2458, -0.9074, 0.3972, -0.1373, -0.9074, 0.3972, -0.1373, -0.9074, 0.3972, -0.1373, 0.3998, -0.8971, -0.1881, 0.3998, -0.8971, -0.1881, 0.3998, -0.8971, -0.1881, 0.9936, -0.07713, 0.08276, 0.9936, -0.07713, 0.08276, 0.9936, -0.07713, 0.08276, 0.6419, 0.7512, 0.1537, 0.6419, 0.7512, 0.1537, 0.6419, 0.7512, 0.1537, -0.7576, 0.5571, -0.34, -0.7576, 0.5571, -0.34, -0.7576, 0.5571, -0.34, -0.3704, -0.896, -0.2451, -0.3704, -0.896, -0.2451, -0.3704, -0.896, -0.2451, 0.4348, -0.4399, -0.7857, 0.4348, -0.4399, -0.7857, 0.4348, -0.4399, -0.7857, 0.7271, -0.2014, -0.6563, 0.7271, -0.2014, -0.6563, 0.7271, -0.2014, -0.6563, 0.694, 0.5722, -0.4369, 0.694, 0.5722, -0.4369, 0.694, 0.5722, -0.4369, -0.3238, 0.2755, -0.9051, -0.3238, 0.2755, -0.9051, -0.3238, 0.2755, -0.9051, 0.0637, -0.3976, -0.9154, 0.0637, -0.3976, -0.9154, 0.0637, -0.3976, -0.9154])] * 3)])
me_icosphere_025 = bpy.data.meshes.new('Icosphere.025')
me_icosphere_025.from_pydata([(0.0, 0.0, -1.0), (0.6767, -0.4539, -0.4484), (-0.2916, -0.5802, -0.4666), (-0.8944, 0.0, -0.4472), (-0.2764, 0.8506, -0.4472), (0.7236, 0.5257, -0.4472), (0.2025, -0.767, 0.4788), (-0.7236, -0.5257, 0.4472), (-0.7236, 0.5257, 0.4472), (0.377, 0.5777, 0.3831), (0.708, -0.02827, 0.335), (0.08633, -0.1942, 0.7088), (-0.6811, 0.4165, -0.9323), (0.46, -0.4162, -0.5707), (0.3343, 0.7847, -0.2755), (0.1833, 1.312, -1.158), (0.0126, 0.6523, -1.568), (0.1442, -0.1915, -1.491), (1.506, 0.5546, -0.7448), (1.44, 1.302, -1.016), (0.7723, 1.297, -1.873), (1.193, 0.3563, -2.125), (1.491, -0.06873, -1.217), (1.437, 1.106, -1.458), (0.669, 0.2757, -1.199), (1.28, 0.3372, -0.9656), (1.181, -0.2215, -1.132), (0.681, -0.3236, -0.9016), (0.5495, 0.02362, -0.7312), (0.7641, 0.5334, -0.7344), (1.415, -0.2371, -0.6894), (1.061, -0.3586, -0.6208), (0.6603, -0.5125, -0.4193), (0.7587, 0.04619, -0.2525), (1.305, 0.0987, -0.5047), (1.007, -0.4745, -0.2961), (-0.818, -0.01545, -0.2454), (-0.552, -0.6252, -0.3244), (-0.1648, -0.1799, -0.225), (-0.4813, 0.2729, -0.4161), (-0.8651, 0.1458, -0.5248), (-1.091, -0.3538, -0.476), (-0.1414, -0.3675, -0.6805), (-0.1047, 0.02131, -0.7591), (-0.5083, 0.3968, -0.9085), (-0.9844, -0.2706, -0.9414), (-0.508, -0.5044, -0.8067), (-0.3524, 0.09498, -1.056)], [], [(0, 1, 2), (1, 0, 5), (0, 2, 3), (0, 3, 4), (0, 4, 5), (1, 5, 10), (2, 1, 6), (3, 2, 7), (4, 3, 8), (5, 4, 9), (1, 10, 6), (2, 6, 7), (3, 7, 8), (4, 8, 9), (5, 9, 10), (6, 10, 11), (7, 6, 11), (8, 7, 11), (9, 8, 11), (10, 9, 11), (12, 13, 14), (13, 12, 17), (12, 14, 15), (12, 15, 16), (12, 16, 17), (13, 17, 22), (14, 13, 18), (15, 14, 19), (16, 15, 20), (17, 16, 21), (13, 22, 18), (14, 18, 19), (15, 19, 20), (16, 20, 21), (17, 21, 22), (18, 22, 23), (19, 18, 23), (20, 19, 23), (21, 20, 23), (22, 21, 23), (24, 25, 26), (25, 24, 29), (24, 26, 27), (24, 27, 28), (24, 28, 29), (25, 29, 34), (26, 25, 30), (27, 26, 31), (28, 27, 32), (29, 28, 33), (25, 34, 30), (26, 30, 31), (27, 31, 32), (28, 32, 33), (29, 33, 34), (30, 34, 35), (31, 30, 35), (32, 31, 35), (33, 32, 35), (34, 33, 35), (36, 37, 38), (37, 36, 41), (36, 38, 39), (36, 39, 40), (36, 40, 41), (37, 41, 46), (38, 37, 42), (39, 38, 43), (40, 39, 44), (41, 40, 45), (37, 46, 42), (38, 42, 43), (39, 43, 44), (40, 44, 45), (41, 45, 46), (42, 46, 47), (43, 42, 47), (44, 43, 47), (45, 44, 47), (46, 45, 47)])
me_icosphere_025.polygons.foreach_set('use_smooth', [True] * 80)
_k = set([(0, 1), (0, 2), (0, 3), (0, 4), (0, 5), (1, 2), (1, 5), (1, 6), (1, 10), (2, 3), (2, 6), (2, 7), (3, 4), (3, 7), (3, 8), (4, 5), (4, 8), (4, 9), (5, 9), (5, 10), (6, 7), (6, 10), (6, 11), (7, 8), (7, 11), (8, 9), (8, 11), (9, 10), (9, 11), (10, 11), (12, 13), (12, 14), (12, 15), (12, 16), (12, 17), (13, 14), (13, 17), (13, 18), (13, 22), (14, 15), (14, 18), (14, 19), (15, 16), (15, 19), (15, 20), (16, 17), (16, 20), (16, 21), (17, 21), (17, 22), (18, 19), (18, 22), (18, 23), (19, 20), (19, 23), (20, 21), (20, 23), (21, 22), (21, 23), (22, 23), (24, 25), (24, 26), (24, 27), (24, 28), (24, 29), (25, 26), (25, 29), (25, 30), (25, 34), (26, 27), (26, 30), (26, 31), (27, 28), (27, 31), (27, 32), (28, 29), (28, 32), (28, 33), (29, 33), (29, 34), (30, 31), (30, 34), (30, 35), (31, 32), (31, 35), (32, 33), (32, 35), (33, 34), (33, 35), (34, 35), (36, 37), (36, 38), (36, 39), (36, 40), (36, 41), (37, 38), (37, 41), (37, 42), (37, 46), (38, 39), (38, 42), (38, 43), (39, 40), (39, 43), (39, 44), (40, 41), (40, 44), (40, 45), (41, 45), (41, 46), (42, 43), (42, 46), (42, 47), (43, 44), (43, 47), (44, 45), (44, 47), (45, 46), (45, 47), (46, 47)])
me_icosphere_025.attributes.new('sharp_edge', 'BOOLEAN', 'EDGE').data.foreach_set('value', [ (min(e.vertices), max(e.vertices)) in _k for e in me_icosphere_025.edges])
_uv = me_icosphere_025.uv_layers.new(name='UVMap')
_uv.uv.foreach_set('vector', [0.1818, 0.0, 0.2727, 0.1575, 0.09091, 0.1575, 0.2727, 0.1575, 0.3636, 0.0, 0.4545, 0.1575, 0.9091, 0.0, 1.0, 0.1575, 0.8182, 0.1575, 0.7273, 0.0, 0.8182, 0.1575, 0.6364, 0.1575, 0.5455, 0.0, 0.6364, 0.1575, 0.4545, 0.1575, 0.2727, 0.1575, 0.4545, 0.1575, 0.3636, 0.3149, 0.09091, 0.1575, 0.2727, 0.1575, 0.1818, 0.3149, 0.8182, 0.1575, 1.0, 0.1575, 0.9091, 0.3149, 0.6364, 0.1575, 0.8182, 0.1575, 0.7273, 0.3149, 0.4545, 0.1575, 0.6364, 0.1575, 0.5455, 0.3149, 0.2727, 0.1575, 0.3636, 0.3149, 0.1818, 0.3149, 0.09091, 0.1575, 0.1818, 0.3149, 0.0, 0.3149, 0.8182, 0.1575, 0.9091, 0.3149, 0.7273, 0.3149, 0.6364, 0.1575, 0.7273, 0.3149, 0.5455, 0.3149, 0.4545, 0.1575, 0.5455, 0.3149, 0.3636, 0.3149, 0.1818, 0.3149, 0.3636, 0.3149, 0.2727, 0.4724, 0.0, 0.3149, 0.1818, 0.3149, 0.09091, 0.4724, 0.7273, 0.3149, 0.9091, 0.3149, 0.8182, 0.4724, 0.5455, 0.3149, 0.7273, 0.3149, 0.6364, 0.4724, 0.3636, 0.3149, 0.5455, 0.3149, 0.4545, 0.4724, 0.1818, 0.0, 0.2727, 0.1575, 0.09091, 0.1575, 0.2727, 0.1575, 0.3636, 0.0, 0.4545, 0.1575, 0.9091, 0.0, 1.0, 0.1575, 0.8182, 0.1575, 0.7273, 0.0, 0.8182, 0.1575, 0.6364, 0.1575, 0.5455, 0.0, 0.6364, 0.1575, 0.4545, 0.1575, 0.2727, 0.1575, 0.4545, 0.1575, 0.3636, 0.3149, 0.09091, 0.1575, 0.2727, 0.1575, 0.1818, 0.3149, 0.8182, 0.1575, 1.0, 0.1575, 0.9091, 0.3149, 0.6364, 0.1575, 0.8182, 0.1575, 0.7273, 0.3149, 0.4545, 0.1575, 0.6364, 0.1575, 0.5455, 0.3149, 0.2727, 0.1575, 0.3636, 0.3149, 0.1818, 0.3149, 0.09091, 0.1575, 0.1818, 0.3149, 0.0, 0.3149, 0.8182, 0.1575, 0.9091, 0.3149, 0.7273, 0.3149, 0.6364, 0.1575, 0.7273, 0.3149, 0.5455, 0.3149, 0.4545, 0.1575, 0.5455, 0.3149, 0.3636, 0.3149, 0.1818, 0.3149, 0.3636, 0.3149, 0.2727, 0.4724, 0.0, 0.3149, 0.1818, 0.3149, 0.09091, 0.4724, 0.7273, 0.3149, 0.9091, 0.3149, 0.8182, 0.4724, 0.5455, 0.3149, 0.7273, 0.3149, 0.6364, 0.4724, 0.3636, 0.3149, 0.5455, 0.3149, 0.4545, 0.4724, 0.1818, 0.0, 0.2727, 0.1575, 0.09091, 0.1575, 0.2727, 0.1575, 0.3636, 0.0, 0.4545, 0.1575, 0.9091, 0.0, 1.0, 0.1575, 0.8182, 0.1575, 0.7273, 0.0, 0.8182, 0.1575, 0.6364, 0.1575, 0.5455, 0.0, 0.6364, 0.1575, 0.4545, 0.1575, 0.2727, 0.1575, 0.4545, 0.1575, 0.3636, 0.3149, 0.09091, 0.1575, 0.2727, 0.1575, 0.1818, 0.3149, 0.8182, 0.1575, 1.0, 0.1575, 0.9091, 0.3149, 0.6364, 0.1575, 0.8182, 0.1575, 0.7273, 0.3149, 0.4545, 0.1575, 0.6364, 0.1575, 0.5455, 0.3149, 0.2727, 0.1575, 0.3636, 0.3149, 0.1818, 0.3149, 0.09091, 0.1575, 0.1818, 0.3149, 0.0, 0.3149, 0.8182, 0.1575, 0.9091, 0.3149, 0.7273, 0.3149, 0.6364, 0.1575, 0.7273, 0.3149, 0.5455, 0.3149, 0.4545, 0.1575, 0.5455, 0.3149, 0.3636, 0.3149, 0.1818, 0.3149, 0.3636, 0.3149, 0.2727, 0.4724, 0.0, 0.3149, 0.1818, 0.3149, 0.09091, 0.4724, 0.7273, 0.3149, 0.9091, 0.3149, 0.8182, 0.4724, 0.5455, 0.3149, 0.7273, 0.3149, 0.6364, 0.4724, 0.3636, 0.3149, 0.5455, 0.3149, 0.4545, 0.4724, 0.1818, 0.0, 0.2727, 0.1575, 0.09091, 0.1575, 0.2727, 0.1575, 0.3636, 0.0, 0.4545, 0.1575, 0.9091, 0.0, 1.0, 0.1575, 0.8182, 0.1575, 0.7273, 0.0, 0.8182, 0.1575, 0.6364, 0.1575, 0.5455, 0.0, 0.6364, 0.1575, 0.4545, 0.1575, 0.2727, 0.1575, 0.4545, 0.1575, 0.3636, 0.3149, 0.09091, 0.1575, 0.2727, 0.1575, 0.1818, 0.3149, 0.8182, 0.1575, 1.0, 0.1575, 0.9091, 0.3149, 0.6364, 0.1575, 0.8182, 0.1575, 0.7273, 0.3149, 0.4545, 0.1575, 0.6364, 0.1575, 0.5455, 0.3149, 0.2727, 0.1575, 0.3636, 0.3149, 0.1818, 0.3149, 0.09091, 0.1575, 0.1818, 0.3149, 0.0, 0.3149, 0.8182, 0.1575, 0.9091, 0.3149, 0.7273, 0.3149, 0.6364, 0.1575, 0.7273, 0.3149, 0.5455, 0.3149, 0.4545, 0.1575, 0.5455, 0.3149, 0.3636, 0.3149, 0.1818, 0.3149, 0.3636, 0.3149, 0.2727, 0.4724, 0.0, 0.3149, 0.1818, 0.3149, 0.09091, 0.4724, 0.7273, 0.3149, 0.9091, 0.3149, 0.8182, 0.4724, 0.5455, 0.3149, 0.7273, 0.3149, 0.6364, 0.4724, 0.3636, 0.3149, 0.5455, 0.3149, 0.4545, 0.4724])
me_icosphere_025.materials.append(mat_material_011)
me_icosphere_025.update()
me_icosphere_025.normals_split_custom_set([tuple(v) for v in zip(*[iter([0.1047, -0.7011, -0.7053, 0.1047, -0.7011, -0.7053, 0.1047, -0.7011, -0.7053, 0.6199, -0.02875, -0.7841, 0.6199, -0.02875, -0.7841, 0.6199, -0.02875, -0.7841, -0.4669, -0.4598, -0.7554, -0.4669, -0.4598, -0.7554, -0.4669, -0.4598, -0.7554, -0.4911, 0.3568, -0.7947, -0.4911, 0.3568, -0.7947, -0.4911, 0.3568, -0.7947, 0.1876, 0.5774, -0.7947, 0.1876, 0.5774, -0.7947, 0.1876, 0.5774, -0.7947, 0.9988, -0.04781, -0.01396, 0.9988, -0.04781, -0.01396, 0.9988, -0.04781, -0.01396, 0.1298, -0.9577, -0.257, 0.1298, -0.9577, -0.257, 0.1298, -0.9577, -0.257, -0.6711, -0.688, -0.2762, -0.6711, -0.688, -0.2762, -0.6711, -0.688, -0.2762, -0.7946, 0.5774, -0.1876, -0.7946, 0.5774, -0.1876, -0.7946, 0.5774, -0.1876, 0.3083, 0.9488, 0.06925, 0.3083, 0.9488, 0.06925, 0.3083, 0.9488, 0.06925, 0.8215, -0.5142, 0.2465, 0.8215, -0.5142, 0.2465, 0.8215, -0.5142, 0.2465, -0.2497, -0.9664, -0.06041, -0.2497, -0.9664, -0.06041, -0.2497, -0.9664, -0.06041, -0.9822, 0.0, 0.1876, -0.9822, 0.0, 0.1876, -0.9822, 0.0, 0.1876, -0.02538, 0.9436, 0.3301, -0.02538, 0.9436, 0.3301, -0.02538, 0.9436, 0.3301, 0.8409, 0.4336, 0.3239, 0.8409, 0.4336, 0.3239, 0.8409, 0.4336, 0.3239, 0.5447, -0.215, 0.8106, 0.5447, -0.215, 0.8106, 0.5447, -0.215, 0.8106, -0.1333, -0.3924, 0.9101, -0.1333, -0.3924, 0.9101, -0.1333, -0.3924, 0.9101, -0.3073, 0.0, 0.9516, -0.3073, 0.0, 0.9516, -0.3073, 0.0, 0.9516, 0.03607, 0.3769, 0.9256, 0.03607, 0.3769, 0.9256, 0.03607, 0.3769, 0.9256, 0.4689, 0.1876, 0.8631, 0.4689, 0.1876, 0.8631, 0.4689, 0.1876, 0.8631, -0.4574, -0.2572, 0.8512, -0.4574, -0.2572, 0.8512, -0.4574, -0.2572, 0.8512, -0.5906, -0.8069, 0.005607, -0.5906, -0.8069, 0.005607, -0.5906, -0.8069, 0.005607, -0.5603, 0.6654, 0.4932, -0.5603, 0.6654, 0.4932, -0.5603, 0.6654, 0.4932, -0.6689, 0.5095, -0.5413, -0.6689, 0.5095, -0.5413, -0.6689, 0.5095, -0.5413, -0.6342, -0.1677, -0.7548, -0.6342, -0.1677, -0.7548, -0.6342, -0.1677, -0.7548, 0.1435, -0.9489, -0.2811, 0.1435, -0.9489, -0.2811, 0.1435, -0.9489, -0.2811, 0.3321, -0.1923, 0.9235, 0.3321, -0.1923, 0.9235, 0.3321, -0.1923, 0.9235, -0.05236, 0.8535, 0.5185, -0.05236, 0.8535, 0.5185, -0.05236, 0.8535, 0.5185, -0.6573, 0.5131, -0.552, -0.6573, 0.5131, -0.552, -0.6573, 0.5131, -0.552, -0.4531, -0.1507, -0.8786, -0.4531, -0.1507, -0.8786, -0.4531, -0.1507, -0.8786, 0.5744, -0.5033, 0.6456, 0.5744, -0.5033, 0.6456, 0.5744, -0.5033, 0.6456, 0.4065, 0.343, 0.8468, 0.4065, 0.343, 0.8468, 0.4065, 0.343, 0.8468, 0.008748, 0.9999, -0.01285, 0.008748, 0.9999, -0.01285, 0.008748, 0.9999, -0.01285, -0.4145, 0.05871, -0.9082, -0.4145, 0.05871, -0.9082, -0.4145, 0.05871, -0.9082, 0.1732, -0.8689, -0.4637, 0.1732, -0.8689, -0.4637, 0.1732, -0.8689, -0.4637, 0.9969, 0.03125, -0.07276, 0.9969, 0.03125, -0.07276, 0.9969, 0.03125, -0.07276, 0.9965, 0.074, -0.03968, 0.9965, 0.074, -0.03968, 0.9965, 0.074, -0.03968, 0.4592, 0.8108, -0.3629, 0.4592, 0.8108, -0.3629, 0.4592, 0.8108, -0.3629, 0.5627, 0.4396, -0.7001, 0.5627, 0.4396, -0.7001, 0.5627, 0.4396, -0.7001, 0.9466, -0.02208, -0.3215, 0.9466, -0.02208, -0.3215, 0.9466, -0.02208, -0.3215, 0.3293, 0.2163, -0.9191, 0.3293, 0.2163, -0.9191, 0.3293, 0.2163, -0.9191, 0.1038, 0.8606, -0.4986, 0.1038, 0.8606, -0.4986, 0.1038, 0.8606, -0.4986, -0.305, -0.4281, -0.8507, -0.305, -0.4281, -0.8507, -0.305, -0.4281, -0.8507, -0.9237, -0.185, -0.3356, -0.9237, -0.185, -0.3356, -0.9237, -0.185, -0.3356, -0.9214, 0.3877, -0.02635, -0.9214, 0.3877, -0.02635, -0.9214, 0.3877, -0.02635, 0.4738, 0.7923, 0.3844, 0.4738, 0.7923, 0.3844, 0.4738, 0.7923, 0.3844, 0.8841, -0.01641, -0.467, 0.8841, -0.01641, -0.467, 0.8841, -0.01641, -0.467, 0.08727, -0.9671, -0.2388, 0.08727, -0.9671, -0.2388, 0.08727, -0.9671, -0.2388, -0.9467, -0.2839, -0.1519, -0.9467, -0.2839, -0.1519, -0.9467, -0.2839, -0.1519, -0.8596, 0.364, 0.3584, -0.8596, 0.364, 0.3584, -0.8596, 0.364, 0.3584, 0.9597, 0.2674, 0.08639, 0.9597, 0.2674, 0.08639, 0.9597, 0.2674, 0.08639, 0.287, -0.94, -0.1846, 0.287, -0.94, -0.1846, 0.287, -0.94, -0.1846, 0.1757, -0.9192, -0.3525, 0.1757, -0.9192, -0.3525, 0.1757, -0.9192, -0.3525, -0.9163, 0.04254, 0.3983, -0.9163, 0.04254, 0.3983, -0.9163, 0.04254, 0.3983, 0.2531, 0.6789, 0.6892, 0.2531, 0.6789, 0.6892, 0.2531, 0.6789, 0.6892, 0.7272, -0.1319, 0.6736, 0.7272, -0.1319, 0.6736, 0.7272, -0.1319, 0.6736, 0.2611, -0.9219, -0.2861, 0.2611, -0.9219, -0.2861, 0.2611, -0.9219, -0.2861, 0.2077, -0.9316, -0.2983, 0.2077, -0.9316, -0.2983, 0.2077, -0.9316, -0.2983, -0.3041, -0.2228, 0.9262, -0.3041, -0.2228, 0.9262, -0.3041, -0.2228, 0.9262, 0.407, 0.1186, 0.9057, 0.407, 0.1186, 0.9057, 0.407, 0.1186, 0.9057, -0.07067, -0.1585, 0.9848, -0.07067, -0.1585, 0.9848, -0.07067, -0.1585, 0.9848, -0.389, -0.2833, 0.8766, -0.389, -0.2833, 0.8766, -0.389, -0.2833, 0.8766, 0.0816, 0.4354, 0.8966, 0.0816, 0.4354, 0.8966, 0.0816, 0.4354, 0.8966, -0.3972, 0.7643, 0.508, -0.3972, 0.7643, 0.508, -0.3972, 0.7643, 0.508, -0.8291, 0.4122, 0.3777, -0.8291, 0.4122, 0.3777, -0.8291, 0.4122, 0.3777, -0.3758, -0.8903, -0.2572, -0.3758, -0.8903, -0.2572, -0.3758, -0.8903, -0.2572, 0.6828, -0.6626, 0.3079, 0.6828, -0.6626, 0.3079, 0.6828, -0.6626, 0.3079, 0.7093, 0.6296, 0.317, 0.7093, 0.6296, 0.317, 0.7093, 0.6296, 0.317, -0.3669, 0.8972, 0.2458, -0.3669, 0.8972, 0.2458, -0.3669, 0.8972, 0.2458, -0.9074, 0.3972, -0.1373, -0.9074, 0.3972, -0.1373, -0.9074, 0.3972, -0.1373, 0.3998, -0.8971, -0.1881, 0.3998, -0.8971, -0.1881, 0.3998, -0.8971, -0.1881, 0.9936, -0.07713, 0.08276, 0.9936, -0.07713, 0.08276, 0.9936, -0.07713, 0.08276, 0.6419, 0.7512, 0.1537, 0.6419, 0.7512, 0.1537, 0.6419, 0.7512, 0.1537, -0.7576, 0.5571, -0.34, -0.7576, 0.5571, -0.34, -0.7576, 0.5571, -0.34, -0.3704, -0.896, -0.2451, -0.3704, -0.896, -0.2451, -0.3704, -0.896, -0.2451, 0.4348, -0.4399, -0.7857, 0.4348, -0.4399, -0.7857, 0.4348, -0.4399, -0.7857, 0.7271, -0.2014, -0.6563, 0.7271, -0.2014, -0.6563, 0.7271, -0.2014, -0.6563, 0.694, 0.5722, -0.4369, 0.694, 0.5722, -0.4369, 0.694, 0.5722, -0.4369, -0.3238, 0.2755, -0.9051, -0.3238, 0.2755, -0.9051, -0.3238, 0.2755, -0.9051, 0.0637, -0.3976, -0.9154, 0.0637, -0.3976, -0.9154, 0.0637, -0.3976, -0.9154])] * 3)])

# ---- objects
ob_bush_017 = bpy.data.objects.new('Bush.017', me_icosphere_023)
ob_bush_018 = bpy.data.objects.new('Bush.018', me_icosphere_024)
ob_bush_019 = bpy.data.objects.new('Bush.019', me_icosphere_025)

# ---- transforms, parenting, visibility, modifiers, constraints
ob_bush_017.location = (217.7, 175.4, 3.667)
ob_bush_017.rotation_euler = (1.352, 0.1172, 0.5257)
ob_bush_017.scale = (7.372, 7.123, 10.14)
ob_bush_017.color = (0.8, 0.8, 0.8, 1.0)
ob_bush_018.location = (217.7, 142.1, 3.667)
ob_bush_018.rotation_euler = (1.352, 0.1172, -3.079)
ob_bush_018.scale = (7.372, 7.123, 10.14)
ob_bush_018.color = (0.8, 0.8, 0.8, 1.0)
ob_bush_019.location = (217.7, 152.9, 3.667)
ob_bush_019.rotation_euler = (1.304, -2.688, -0.2946)
ob_bush_019.scale = (7.372, 7.123, 10.14)
ob_bush_019.color = (0.8, 0.8, 0.8, 1.0)

# ---- collection membership
col_collection.objects.link(ob_bush_017)
col_collection.objects.link(ob_bush_018)
col_collection.objects.link(ob_bush_019)

# ---- scene / render settings (as saved in the file)
scene.frame_start = 1; scene.frame_end = 250; scene.frame_set(1)
scene.render.engine = 'BLENDER_EEVEE_NEXT'
scene.cycles.sampling_pattern = 'TABULATED_SOBOL'
scene.cycles.use_light_tree = False
scene.view_settings.view_transform = 'Filmic'
bpy.context.view_layer.update()

# ---- added for rendering (the .blend has no active camera and no usable light): camera, sun
cam_auto = bpy.data.cameras.new('AutoCamera')
cam_auto.lens = 50.0
cam_auto.sensor_width = 36.0
cam_auto.clip_end = 1534.57
ob_auto_camera = bpy.data.objects.new('AutoCamera', cam_auto)
scene.collection.objects.link(ob_auto_camera)
ob_auto_camera.location = (304.689, 54.6306, 74.3121)
ob_auto_camera.rotation_euler = (1.09748, -7.21219e-08, 0.694738)
scene.camera = ob_auto_camera
light_auto_sun = bpy.data.lights.new('AutoSun', 'SUN')
light_auto_sun.energy = 3.0
light_auto_sun.angle = 0.0523599
ob_auto_sun = bpy.data.objects.new('AutoSun', light_auto_sun)
scene.collection.objects.link(ob_auto_sun)
ob_auto_sun.rotation_euler = (0.872665, 0.174533, 0.523599)
bpy.context.view_layer.update()
